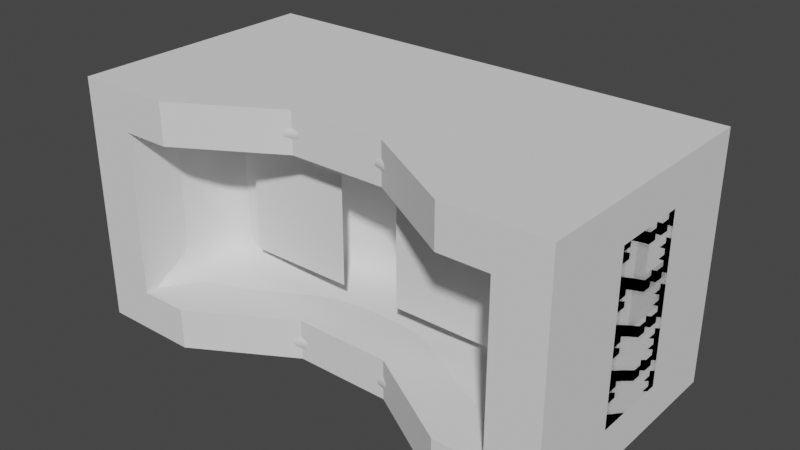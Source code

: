# Source: hmdblend.blend  (saved by Blender 2.81.16; exported with 4.5.12 LTS)
import bpy
from mathutils import Matrix  # noqa: F401  (used for matrix-valued properties, if any)

bpy.ops.wm.read_factory_settings(use_empty=True)
scene = bpy.context.scene
scene.name = 'Scene'

# ---- collections
col_collection = bpy.data.collections.new('Collection'); scene.collection.children.link(col_collection)

# ---- world
world_world = bpy.data.worlds.new('World'); scene.world = world_world
world_world.use_nodes = True; world_world.node_tree.nodes.clear()
_N = world_world.node_tree.nodes; _L = world_world.node_tree.links
n0 = _N.new('ShaderNodeOutputWorld'); n0.name = 'World Output'; n0.location = (300, 300)
n1 = _N.new('ShaderNodeBackground'); n1.name = 'Background'; n1.location = (10, 300)
n1.inputs[0].default_value = (0.05088, 0.05088, 0.05088, 1.0)
_L.new(n1.outputs[0], n0.inputs[0])
n0.is_active_output = True
world_world.color = (0.05088, 0.05088, 0.05088)
world_world.use_sun_shadow = False
world_world.sun_shadow_jitter_overblur = 0.0

# ---- meshes
me_cube_001 = bpy.data.meshes.new('Cube.001')
me_cube_001.from_pydata([(-1.0, -0.03882, -0.5), (-1.0, -0.03882, 0.5), (-1.0, 1.0, -0.5), (-1.0, 1.0, 0.5), (1.0, -0.03882, -0.5), (1.0, -0.03882, 0.5), (1.0, 1.0, -0.5), (1.0, 1.0, 0.5), (-1.0, -0.03882, -0.1667), (-1.0, -0.03882, 0.1667), (-1.0, 1.0, 0.1667), (-1.0, 1.0, -0.1667), (1.0, 1.0, 0.1667), (1.0, 1.0, -0.1667), (1.0, -0.03882, 0.1667), (1.0, -0.03882, -0.1667), (-1.0, 0.6475, -0.5), (-1.0, 0.3648, -0.5), (-1.0, 0.3648, 0.5), (-1.0, 0.6475, 0.5), (1.0, 0.3648, -0.5), (1.0, 0.6475, -0.5), (1.0, 0.6475, 0.5), (1.0, 0.3648, 0.5), (1.0, 0.6475, -0.1667), (1.0, 0.3648, -0.1667), (1.0, 0.6475, 0.1667), (1.0, 0.3648, 0.1667), (-1.0, 0.3648, -0.1667), (-1.0, 0.6475, -0.1667), (-1.0, 0.3648, 0.1667), (-1.0, 0.6475, 0.1667), (0.6, 1.0, -0.5), (0.2, 1.0, -0.5), (-0.2, 1.0, -0.5), (-0.6, 1.0, -0.5), (-0.6, 1.0, 0.5), (-0.2, 1.0, 0.5), (0.2, 1.0, 0.5), (0.6, 1.0, 0.5), (-0.6, -0.03882, -0.5), (-0.2, 0.1956, -0.5), (0.2, 0.1956, -0.5), (0.6, -0.03882, -0.5), (0.6, -0.03882, 0.5), (0.2, 0.1956, 0.5), (-0.2, 0.1956, 0.5), (-0.6, -0.03882, 0.5), (-0.6, 1.0, -0.1667), (-0.2, 1.0, -0.1667), (0.2, 1.0, -0.1667), (0.6, 1.0, -0.1667), (-0.6, 1.0, 0.1667), (-0.2, 1.0, 0.1667), (0.2, 1.0, 0.1667), (0.6, 1.0, 0.1667), (-0.6, 0.6475, 0.5), (-0.2, 0.6475, 0.5), (0.2, 0.6475, 0.5), (0.6, 0.6475, 0.5), (-0.6, 0.3648, 0.5), (-0.2, 0.3648, 0.5), (0.2, 0.3648, 0.5), (0.6, 0.3648, 0.5), (0.6, 0.6475, -0.5), (0.2, 0.6475, -0.5), (-0.2, 0.6475, -0.5), (-0.6, 0.6475, -0.5), (0.6, 0.3648, -0.5), (0.2, 0.3648, -0.5), (-0.2, 0.3648, -0.5), (-0.6, 0.3648, -0.5), (-1.0, -0.03882, 0.3333), (-1.0, 1.0, 0.3333), (1.0, 1.0, 0.3333), (1.0, -0.03882, 0.3333), (1.0, 0.6475, 0.3333), (1.0, 0.3648, 0.3333), (-1.0, 0.3648, 0.3333), (-1.0, 0.6475, 0.3333), (0.6, -0.03882, 0.3333), (0.2, 0.1956, 0.3333), (-0.2, 0.1956, 0.3333), (-0.6, -0.03882, 0.3333), (-0.6, 1.0, 0.3333), (-0.2, 1.0, 0.3333), (0.2, 1.0, 0.3333), (0.6, 1.0, 0.3333), (-1.0, 1.0, -0.3333), (1.0, 1.0, -0.3333), (1.0, -0.03882, -0.3333), (-1.0, -0.03882, -0.3333), (-1.0, 0.3648, -0.3333), (-1.0, 0.6475, -0.3333), (1.0, 0.6475, -0.3333), (1.0, 0.3648, -0.3333), (-0.6, 1.0, -0.3333), (-0.2, 1.0, -0.3333), (0.2, 1.0, -0.3333), (0.6, 1.0, -0.3333), (0.6, -0.03882, -0.3333), (0.2, 0.1956, -0.3333), (-0.2, 0.1956, -0.3333), (-0.6, -0.03882, -0.3333), (-0.8, 1.0, -0.5), (-0.8, -0.03882, 0.5), (-0.8, -0.03882, -0.1667), (-0.8, -0.03882, 0.1667), (-0.8, 0.6475, -0.5), (-0.8, 0.3648, -0.5), (-0.8, 1.0, 0.5), (-0.8, -0.03882, -0.5), (-0.8, 1.0, -0.1667), (-0.8, 1.0, 0.1667), (-0.8, 0.6475, 0.5), (-0.8, 0.3648, 0.5), (-0.8, 1.0, 0.3333), (-0.8, -0.03882, 0.3333), (-0.8, 1.0, -0.3333), (-0.8, -0.03882, -0.3333), (0.8, 1.0, 0.5), (0.8, -0.03882, -0.5), (0.8, 1.0, -0.1667), (0.8, 1.0, 0.1667), (0.8, 0.6475, 0.5), (0.8, 0.3648, 0.5), (0.8, 1.0, -0.5), (0.8, -0.03882, 0.5), (0.8, -0.03882, -0.1667), (0.8, -0.03882, 0.1667), (0.8, 0.6475, -0.5), (0.8, 0.3648, -0.5), (0.8, -0.03882, 0.3333), (0.8, 1.0, 0.3333), (0.8, -0.03882, -0.3333), (0.8, 1.0, -0.3333), (0.4, 1.0, -0.5), (0.4, 1.0, 0.5), (0.4, 0.07841, -0.5), (0.4, 0.07841, 0.5), (0.4, 1.0, -0.1667), (0.4, 1.0, 0.1667), (0.4, 0.6475, 0.5), (0.4, 0.3648, 0.5), (0.4, 0.6475, -0.5), (0.4, 0.3648, -0.5), (0.4, 1.0, 0.3333), (0.4, 0.07841, 0.3333), (0.4, 0.07841, -0.3333), (0.4, 1.0, -0.3333), (0.0, 1.0, -0.5), (0.0, 1.0, 0.5), (0.0, 0.1956, -0.5), (0.0, 0.1956, 0.5), (0.0, 1.0, -0.1667), (0.0, 1.0, 0.1667), (0.0, 0.6475, 0.5), (0.0, 0.3648, 0.5), (0.0, 0.6475, -0.5), (0.0, 0.3648, -0.5), (0.0, 1.0, 0.3333), (0.0, 0.1956, 0.3333), (0.0, 0.1956, -0.3333), (0.0, 1.0, -0.3333), (-0.4, 1.0, -0.5), (-0.4, 1.0, 0.5), (-0.4, 0.07841, -0.5), (-0.4, 0.07841, 0.5), (-0.4, 1.0, -0.1667), (-0.4, 1.0, 0.1667), (-0.4, 0.6475, 0.5), (-0.4, 0.3648, 0.5), (-0.4, 0.6475, -0.5), (-0.4, 0.3648, -0.5), (-0.4, 1.0, 0.3333), (-0.4, 0.07841, 0.3333), (-0.4, 0.07841, -0.3333), (-0.4, 1.0, -0.3333), (-1.0, -0.03882, 0.0), (-1.0, 1.0, 0.0), (1.0, 1.0, 0.0), (1.0, -0.03882, 0.0), (-1.0, 0.3648, 0.0), (-1.0, 0.6475, 0.0), (1.0, 0.6475, 0.0), (1.0, 0.3648, 0.0), (-0.6, 1.0, 0.0), (-0.2, 1.0, 0.0), (0.2, 1.0, 0.0), (0.6, 1.0, 0.0), (-0.8, 1.0, 0.0), (-0.8, -0.03882, 0.0), (0.8, -0.03882, 0.0), (0.8, 1.0, 0.0), (0.4, 1.0, 0.0), (0.0, 1.0, 0.0), (-0.4, 1.0, 0.0), (0.8, 0.3989, -0.1667), (0.6, 0.3989, -0.1667), (0.4, 0.5161, -0.1667), (0.2, 0.6334, -0.1667), (1.751e-09, 0.6334, -0.1667), (-0.2, 0.6334, -0.1667), (-0.4, 0.5161, -0.1667), (-0.6, 0.3989, -0.1667), (0.8, 0.3989, 0.1667), (0.6, 0.3989, 0.1667), (0.4, 0.5161, 0.1667), (0.2, 0.6334, 0.1667), (1.751e-09, 0.6334, 0.1667), (-0.2, 0.6334, 0.1667), (-0.4, 0.5161, 0.1667), (-0.6, 0.3989, 0.1667), (0.6, 0.3989, 0.0), (0.2, 0.6334, 0.0), (-0.2, 0.6334, 0.0), (-0.6, 0.3989, 0.0), (0.6, 0.3989, 0.3333), (0.2, 0.6334, 0.3333), (-0.2, 0.6334, 0.3333), (-0.6, 0.3989, 0.3333), (-0.4, 0.5161, 0.3333), (1.751e-09, 0.6334, 0.3333), (0.4, 0.5161, 0.3333), (0.8, 0.3989, 0.3333), (0.6, 0.3989, -0.3333), (0.2, 0.6334, -0.3333), (-0.2, 0.6334, -0.3333), (-0.6, 0.3989, -0.3333), (-0.4, 0.5161, -0.3333), (1.751e-09, 0.6334, -0.3333), (0.4, 0.5161, -0.3333), (0.8, 0.3989, -0.3333), (-0.8, 0.3989, -0.1667), (-0.8, 0.3989, 0.1667), (-0.8, 0.3989, 0.3333), (-0.8, 0.3989, -0.3333), (-0.8, 0.3989, 0.0), (0.8, 0.3989, 0.0), (0.4, 0.5161, 0.0), (1.751e-09, 0.6334, 0.0), (-0.4, 0.5161, 0.0)], [], [(79, 19, 3, 73), (133, 120, 7, 74), (77, 23, 5, 75), (117, 105, 1, 72), (131, 20, 4, 121), (115, 18, 1, 105), (119, 106, 8, 91), (191, 107, 9, 178), (95, 25, 15, 90), (185, 27, 14, 181), (135, 122, 13, 89), (193, 123, 12, 180), (93, 29, 11, 88), (183, 31, 10, 179), (178, 9, 30, 182), (182, 30, 31, 183), (91, 8, 28, 92), (92, 28, 29, 93), (180, 12, 26, 184), (184, 26, 27, 185), (89, 13, 24, 94), (94, 24, 25, 95), (110, 3, 19, 114), (114, 19, 18, 115), (126, 6, 21, 130), (130, 21, 20, 131), (74, 7, 22, 76), (76, 22, 23, 77), (72, 1, 18, 78), (78, 18, 19, 79), (108, 67, 71, 109), (172, 66, 70, 173), (158, 65, 69, 159), (144, 64, 68, 145), (104, 35, 67, 108), (164, 34, 66, 172), (150, 33, 65, 158), (136, 32, 64, 144), (124, 59, 63, 125), (142, 58, 62, 143), (156, 57, 61, 157), (170, 56, 60, 171), (120, 39, 59, 124), (137, 38, 58, 142), (151, 37, 57, 156), (165, 36, 56, 170), (190, 113, 52, 186), (196, 169, 53, 187), (195, 155, 54, 188), (194, 141, 55, 189), (118, 112, 48, 96), (177, 168, 49, 97), (163, 154, 50, 98), (149, 140, 51, 99), (125, 63, 44, 127), (143, 62, 45, 139), (157, 61, 46, 153), (171, 60, 47, 167), (109, 71, 40, 111), (173, 70, 41, 166), (159, 69, 42, 152), (145, 68, 43, 138), (132, 127, 44, 80), (147, 139, 45, 81), (161, 153, 46, 82), (175, 167, 47, 83), (116, 110, 36, 84), (174, 165, 37, 85), (160, 151, 38, 86), (146, 137, 39, 87), (141, 146, 87, 55), (155, 160, 86, 54), (169, 174, 85, 53), (113, 116, 84, 52), (175, 83, 220, 221), (82, 175, 221, 219), (192, 129, 205, 238), (119, 103, 228, 236), (30, 78, 79, 31), (9, 72, 78, 30), (26, 76, 77, 27), (12, 74, 76, 26), (107, 117, 72, 9), (27, 77, 75, 14), (123, 133, 74, 12), (31, 79, 73, 10), (166, 176, 103, 40), (152, 162, 102, 41), (138, 148, 101, 42), (121, 134, 100, 43), (136, 149, 99, 32), (150, 163, 98, 33), (164, 177, 97, 34), (104, 118, 96, 35), (21, 94, 95, 20), (6, 89, 94, 21), (17, 92, 93, 16), (0, 91, 92, 17), (16, 93, 88, 2), (126, 135, 89, 6), (20, 95, 90, 4), (111, 119, 91, 0), (40, 103, 119, 111), (2, 88, 118, 104), (102, 162, 230, 227), (10, 73, 116, 113), (73, 3, 110, 116), (17, 109, 111, 0), (88, 11, 112, 118), (179, 10, 113, 190), (2, 104, 108, 16), (16, 108, 109, 17), (56, 114, 115, 60), (36, 110, 114, 56), (106, 119, 236, 233), (107, 191, 237, 234), (60, 115, 105, 47), (83, 47, 105, 117), (32, 99, 135, 126), (4, 90, 134, 121), (55, 87, 133, 123), (14, 75, 132, 129), (75, 5, 127, 132), (23, 125, 127, 5), (90, 15, 128, 134), (181, 14, 129, 192), (7, 120, 124, 22), (22, 124, 125, 23), (64, 130, 131, 68), (32, 126, 130, 64), (189, 55, 123, 193), (99, 51, 122, 135), (68, 131, 121, 43), (87, 39, 120, 133), (33, 98, 149, 136), (43, 100, 148, 138), (129, 132, 224, 205), (54, 86, 146, 141), (86, 38, 137, 146), (80, 44, 139, 147), (69, 145, 138, 42), (63, 143, 139, 44), (162, 101, 226, 230), (103, 176, 229, 228), (98, 50, 140, 149), (188, 54, 141, 194), (39, 137, 142, 59), (59, 142, 143, 63), (33, 136, 144, 65), (65, 144, 145, 69), (34, 97, 163, 150), (42, 101, 162, 152), (191, 106, 233, 237), (53, 85, 160, 155), (85, 37, 151, 160), (81, 45, 153, 161), (70, 159, 152, 41), (62, 157, 153, 45), (83, 117, 235, 220), (81, 161, 222, 218), (97, 49, 154, 163), (187, 53, 155, 195), (38, 151, 156, 58), (58, 156, 157, 62), (34, 150, 158, 66), (66, 158, 159, 70), (35, 96, 177, 164), (41, 102, 176, 166), (148, 100, 225, 231), (52, 84, 174, 169), (84, 36, 165, 174), (82, 46, 167, 175), (71, 173, 166, 40), (61, 171, 167, 46), (132, 80, 217, 224), (117, 107, 234, 235), (96, 48, 168, 177), (186, 52, 169, 196), (37, 165, 170, 57), (57, 170, 171, 61), (35, 164, 172, 67), (67, 172, 173, 71), (48, 186, 196, 168), (128, 192, 238, 197), (49, 187, 195, 154), (80, 147, 223, 217), (50, 188, 194, 140), (147, 81, 218, 223), (51, 189, 193, 122), (15, 181, 192, 128), (134, 128, 197, 232), (11, 179, 190, 112), (100, 134, 232, 225), (161, 82, 219, 222), (176, 102, 227, 229), (101, 148, 231, 226), (140, 194, 189, 51), (154, 195, 188, 50), (168, 196, 187, 49), (112, 190, 186, 48), (24, 184, 185, 25), (13, 180, 184, 24), (28, 182, 183, 29), (8, 178, 182, 28), (29, 183, 179, 11), (122, 193, 180, 13), (25, 185, 181, 15), (106, 191, 178, 8), (238, 205, 206, 213), (239, 207, 208, 214), (240, 209, 210, 215), (241, 211, 212, 216), (232, 197, 198, 225), (231, 199, 200, 226), (230, 201, 202, 227), (229, 203, 204, 228), (211, 221, 220, 212), (209, 222, 219, 210), (207, 223, 218, 208), (205, 224, 217, 206), (212, 220, 235, 234), (216, 212, 234, 237), (228, 204, 233, 236), (206, 217, 223, 207), (225, 198, 199, 231), (213, 206, 207, 239), (208, 218, 222, 209), (226, 200, 201, 230), (214, 208, 209, 240), (210, 219, 221, 211), (227, 202, 203, 229), (215, 210, 211, 241), (202, 215, 241, 203), (200, 214, 240, 201), (198, 213, 239, 199), (204, 216, 237, 233), (203, 241, 216, 204), (201, 240, 215, 202), (199, 239, 214, 200), (197, 238, 213, 198)])
_uv = me_cube_001.uv_layers.new(name='UVMap')
_uv.uv.foreach_set('vector', [0.5833, 0.1667, 0.625, 0.1667, 0.625, 0.25, 0.5833, 0.25, 0.5833, 0.475, 0.625, 0.475, 0.625, 0.5, 0.5833, 0.5, 0.5833, 0.6667, 0.625, 0.6667, 0.625, 0.75, 0.5833, 0.75, 0.5833, 0.975, 0.625, 0.975, 0.625, 1.0, 0.5833, 1.0, 0.35, 0.6667, 0.375, 0.6667, 0.375, 0.75, 0.35, 0.75, 0.85, 0.6667, 0.875, 0.6667, 0.875, 0.75, 0.85, 0.75, 0.4167, 0.975, 0.4583, 0.975, 0.4583, 1.0, 0.4167, 1.0, 0.5, 0.975, 0.5417, 0.975, 0.5417, 1.0, 0.5, 1.0, 0.4167, 0.6667, 0.4583, 0.6667, 0.4583, 0.75, 0.4167, 0.75, 0.5, 0.6667, 0.5417, 0.6667, 0.5417, 0.75, 0.5, 0.75, 0.4167, 0.475, 0.4583, 0.475, 0.4583, 0.5, 0.4167, 0.5, 0.5, 0.475, 0.5417, 0.475, 0.5417, 0.5, 0.5, 0.5, 0.4167, 0.1667, 0.4583, 0.1667, 0.4583, 0.25, 0.4167, 0.25, 0.5, 0.1667, 0.5417, 0.1667, 0.5417, 0.25, 0.5, 0.25, 0.5, 0.0, 0.5417, 0.0, 0.5417, 0.08333, 0.5, 0.08333, 0.5, 0.08333, 0.5417, 0.08333, 0.5417, 0.1667, 0.5, 0.1667, 0.4167, 0.0, 0.4583, 0.0, 0.4583, 0.08333, 0.4167, 0.08333, 0.4167, 0.08333, 0.4583, 0.08333, 0.4583, 0.1667, 0.4167, 0.1667, 0.5, 0.5, 0.5417, 0.5, 0.5417, 0.5833, 0.5, 0.5833, 0.5, 0.5833, 0.5417, 0.5833, 0.5417, 0.6667, 0.5, 0.6667, 0.4167, 0.5, 0.4583, 0.5, 0.4583, 0.5833, 0.4167, 0.5833, 0.4167, 0.5833, 0.4583, 0.5833, 0.4583, 0.6667, 0.4167, 0.6667, 0.85, 0.5, 0.875, 0.5, 0.875, 0.5833, 0.85, 0.5833, 0.85, 0.5833, 0.875, 0.5833, 0.875, 0.6667, 0.85, 0.6667, 0.35, 0.5, 0.375, 0.5, 0.375, 0.5833, 0.35, 0.5833, 0.35, 0.5833, 0.375, 0.5833, 0.375, 0.6667, 0.35, 0.6667, 0.5833, 0.5, 0.625, 0.5, 0.625, 0.5833, 0.5833, 0.5833, 0.5833, 0.5833, 0.625, 0.5833, 0.625, 0.6667, 0.5833, 0.6667, 0.5833, 0.0, 0.625, 0.0, 0.625, 0.08333, 0.5833, 0.08333, 0.5833, 0.08333, 0.625, 0.08333, 0.625, 0.1667, 0.5833, 0.1667, 0.15, 0.5833, 0.175, 0.5833, 0.175, 0.6667, 0.15, 0.6667, 0.2, 0.5833, 0.225, 0.5833, 0.225, 0.6667, 0.2, 0.6667, 0.25, 0.5833, 0.275, 0.5833, 0.275, 0.6667, 0.25, 0.6667, 0.3, 0.5833, 0.325, 0.5833, 0.325, 0.6667, 0.3, 0.6667, 0.15, 0.5, 0.175, 0.5, 0.175, 0.5833, 0.15, 0.5833, 0.2, 0.5, 0.225, 0.5, 0.225, 0.5833, 0.2, 0.5833, 0.25, 0.5, 0.275, 0.5, 0.275, 0.5833, 0.25, 0.5833, 0.3, 0.5, 0.325, 0.5, 0.325, 0.5833, 0.3, 0.5833, 0.65, 0.5833, 0.675, 0.5833, 0.675, 0.6667, 0.65, 0.6667, 0.7, 0.5833, 0.725, 0.5833, 0.725, 0.6667, 0.7, 0.6667, 0.75, 0.5833, 0.775, 0.5833, 0.775, 0.6667, 0.75, 0.6667, 0.8, 0.5833, 0.825, 0.5833, 0.825, 0.6667, 0.8, 0.6667, 0.65, 0.5, 0.675, 0.5, 0.675, 0.5833, 0.65, 0.5833, 0.7, 0.5, 0.725, 0.5, 0.725, 0.5833, 0.7, 0.5833, 0.75, 0.5, 0.775, 0.5, 0.775, 0.5833, 0.75, 0.5833, 0.8, 0.5, 0.825, 0.5, 0.825, 0.5833, 0.8, 0.5833, 0.5, 0.275, 0.5417, 0.275, 0.5417, 0.3, 0.5, 0.3, 0.5, 0.325, 0.5417, 0.325, 0.5417, 0.35, 0.5, 0.35, 0.5, 0.375, 0.5417, 0.375, 0.5417, 0.4, 0.5, 0.4, 0.5, 0.425, 0.5417, 0.425, 0.5417, 0.45, 0.5, 0.45, 0.4167, 0.275, 0.4583, 0.275, 0.4583, 0.3, 0.4167, 0.3, 0.4167, 0.325, 0.4583, 0.325, 0.4583, 0.35, 0.4167, 0.35, 0.4167, 0.375, 0.4583, 0.375, 0.4583, 0.4, 0.4167, 0.4, 0.4167, 0.425, 0.4583, 0.425, 0.4583, 0.45, 0.4167, 0.45, 0.65, 0.6667, 0.675, 0.6667, 0.675, 0.75, 0.65, 0.75, 0.7, 0.6667, 0.725, 0.6667, 0.725, 0.75, 0.7, 0.75, 0.75, 0.6667, 0.775, 0.6667, 0.775, 0.75, 0.75, 0.75, 0.8, 0.6667, 0.825, 0.6667, 0.825, 0.75, 0.8, 0.75, 0.15, 0.6667, 0.175, 0.6667, 0.175, 0.75, 0.15, 0.75, 0.2, 0.6667, 0.225, 0.6667, 0.225, 0.75, 0.2, 0.75, 0.25, 0.6667, 0.275, 0.6667, 0.275, 0.75, 0.25, 0.75, 0.3, 0.6667, 0.325, 0.6667, 0.325, 0.75, 0.3, 0.75, 0.5833, 0.775, 0.625, 0.775, 0.625, 0.8, 0.5833, 0.8, 0.5833, 0.825, 0.625, 0.825, 0.625, 0.85, 0.5833, 0.85, 0.5833, 0.875, 0.625, 0.875, 0.625, 0.9, 0.5833, 0.9, 0.5833, 0.925, 0.625, 0.925, 0.625, 0.95, 0.5833, 0.95, 0.5833, 0.275, 0.625, 0.275, 0.625, 0.3, 0.5833, 0.3, 0.5833, 0.325, 0.625, 0.325, 0.625, 0.35, 0.5833, 0.35, 0.5833, 0.375, 0.625, 0.375, 0.625, 0.4, 0.5833, 0.4, 0.5833, 0.425, 0.625, 0.425, 0.625, 0.45, 0.5833, 0.45, 0.5417, 0.425, 0.5833, 0.425, 0.5833, 0.45, 0.5417, 0.45, 0.5417, 0.375, 0.5833, 0.375, 0.5833, 0.4, 0.5417, 0.4, 0.5417, 0.325, 0.5833, 0.325, 0.5833, 0.35, 0.5417, 0.35, 0.5417, 0.275, 0.5833, 0.275, 0.5833, 0.3, 0.5417, 0.3, 0.5833, 0.925, 0.5833, 0.95, 0.5833, 0.95, 0.5833, 0.925, 0.5833, 0.9, 0.5833, 0.925, 0.5833, 0.925, 0.5833, 0.9, 0.5, 0.775, 0.5417, 0.775, 0.5417, 0.775, 0.5, 0.775, 0.4167, 0.975, 0.4167, 0.95, 0.4167, 0.95, 0.4167, 0.975, 0.5417, 0.08333, 0.5833, 0.08333, 0.5833, 0.1667, 0.5417, 0.1667, 0.5417, 0.0, 0.5833, 0.0, 0.5833, 0.08333, 0.5417, 0.08333, 0.5417, 0.5833, 0.5833, 0.5833, 0.5833, 0.6667, 0.5417, 0.6667, 0.5417, 0.5, 0.5833, 0.5, 0.5833, 0.5833, 0.5417, 0.5833, 0.5417, 0.975, 0.5833, 0.975, 0.5833, 1.0, 0.5417, 1.0, 0.5417, 0.6667, 0.5833, 0.6667, 0.5833, 0.75, 0.5417, 0.75, 0.5417, 0.475, 0.5833, 0.475, 0.5833, 0.5, 0.5417, 0.5, 0.5417, 0.1667, 0.5833, 0.1667, 0.5833, 0.25, 0.5417, 0.25, 0.375, 0.925, 0.4167, 0.925, 0.4167, 0.95, 0.375, 0.95, 0.375, 0.875, 0.4167, 0.875, 0.4167, 0.9, 0.375, 0.9, 0.375, 0.825, 0.4167, 0.825, 0.4167, 0.85, 0.375, 0.85, 0.375, 0.775, 0.4167, 0.775, 0.4167, 0.8, 0.375, 0.8, 0.375, 0.425, 0.4167, 0.425, 0.4167, 0.45, 0.375, 0.45, 0.375, 0.375, 0.4167, 0.375, 0.4167, 0.4, 0.375, 0.4, 0.375, 0.325, 0.4167, 0.325, 0.4167, 0.35, 0.375, 0.35, 0.375, 0.275, 0.4167, 0.275, 0.4167, 0.3, 0.375, 0.3, 0.375, 0.5833, 0.4167, 0.5833, 0.4167, 0.6667, 0.375, 0.6667, 0.375, 0.5, 0.4167, 0.5, 0.4167, 0.5833, 0.375, 0.5833, 0.375, 0.08333, 0.4167, 0.08333, 0.4167, 0.1667, 0.375, 0.1667, 0.375, 0.0, 0.4167, 0.0, 0.4167, 0.08333, 0.375, 0.08333, 0.375, 0.1667, 0.4167, 0.1667, 0.4167, 0.25, 0.375, 0.25, 0.375, 0.475, 0.4167, 0.475, 0.4167, 0.5, 0.375, 0.5, 0.375, 0.6667, 0.4167, 0.6667, 0.4167, 0.75, 0.375, 0.75, 0.375, 0.975, 0.4167, 0.975, 0.4167, 1.0, 0.375, 1.0, 0.375, 0.95, 0.4167, 0.95, 0.4167, 0.975, 0.375, 0.975, 0.375, 0.25, 0.4167, 0.25, 0.4167, 0.275, 0.375, 0.275, 0.4167, 0.9, 0.4167, 0.875, 0.4167, 0.875, 0.4167, 0.9, 0.5417, 0.25, 0.5833, 0.25, 0.5833, 0.275, 0.5417, 0.275, 0.5833, 0.25, 0.625, 0.25, 0.625, 0.275, 0.5833, 0.275, 0.125, 0.6667, 0.15, 0.6667, 0.15, 0.75, 0.125, 0.75, 0.4167, 0.25, 0.4583, 0.25, 0.4583, 0.275, 0.4167, 0.275, 0.5, 0.25, 0.5417, 0.25, 0.5417, 0.275, 0.5, 0.275, 0.125, 0.5, 0.15, 0.5, 0.15, 0.5833, 0.125, 0.5833, 0.125, 0.5833, 0.15, 0.5833, 0.15, 0.6667, 0.125, 0.6667, 0.825, 0.5833, 0.85, 0.5833, 0.85, 0.6667, 0.825, 0.6667, 0.825, 0.5, 0.85, 0.5, 0.85, 0.5833, 0.825, 0.5833, 0.4583, 0.975, 0.4167, 0.975, 0.4167, 0.975, 0.4583, 0.975, 0.5417, 0.975, 0.5, 0.975, 0.5, 0.975, 0.5417, 0.975, 0.825, 0.6667, 0.85, 0.6667, 0.85, 0.75, 0.825, 0.75, 0.5833, 0.95, 0.625, 0.95, 0.625, 0.975, 0.5833, 0.975, 0.375, 0.45, 0.4167, 0.45, 0.4167, 0.475, 0.375, 0.475, 0.375, 0.75, 0.4167, 0.75, 0.4167, 0.775, 0.375, 0.775, 0.5417, 0.45, 0.5833, 0.45, 0.5833, 0.475, 0.5417, 0.475, 0.5417, 0.75, 0.5833, 0.75, 0.5833, 0.775, 0.5417, 0.775, 0.5833, 0.75, 0.625, 0.75, 0.625, 0.775, 0.5833, 0.775, 0.625, 0.6667, 0.65, 0.6667, 0.65, 0.75, 0.625, 0.75, 0.4167, 0.75, 0.4583, 0.75, 0.4583, 0.775, 0.4167, 0.775, 0.5, 0.75, 0.5417, 0.75, 0.5417, 0.775, 0.5, 0.775, 0.625, 0.5, 0.65, 0.5, 0.65, 0.5833, 0.625, 0.5833, 0.625, 0.5833, 0.65, 0.5833, 0.65, 0.6667, 0.625, 0.6667, 0.325, 0.5833, 0.35, 0.5833, 0.35, 0.6667, 0.325, 0.6667, 0.325, 0.5, 0.35, 0.5, 0.35, 0.5833, 0.325, 0.5833, 0.5, 0.45, 0.5417, 0.45, 0.5417, 0.475, 0.5, 0.475, 0.4167, 0.45, 0.4583, 0.45, 0.4583, 0.475, 0.4167, 0.475, 0.325, 0.6667, 0.35, 0.6667, 0.35, 0.75, 0.325, 0.75, 0.5833, 0.45, 0.625, 0.45, 0.625, 0.475, 0.5833, 0.475, 0.375, 0.4, 0.4167, 0.4, 0.4167, 0.425, 0.375, 0.425, 0.375, 0.8, 0.4167, 0.8, 0.4167, 0.825, 0.375, 0.825, 0.5417, 0.775, 0.5833, 0.775, 0.5833, 0.775, 0.5417, 0.775, 0.5417, 0.4, 0.5833, 0.4, 0.5833, 0.425, 0.5417, 0.425, 0.5833, 0.4, 0.625, 0.4, 0.625, 0.425, 0.5833, 0.425, 0.5833, 0.8, 0.625, 0.8, 0.625, 0.825, 0.5833, 0.825, 0.275, 0.6667, 0.3, 0.6667, 0.3, 0.75, 0.275, 0.75, 0.675, 0.6667, 0.7, 0.6667, 0.7, 0.75, 0.675, 0.75, 0.4167, 0.875, 0.4167, 0.85, 0.4167, 0.85, 0.4167, 0.875, 0.4167, 0.95, 0.4167, 0.925, 0.4167, 0.925, 0.4167, 0.95, 0.4167, 0.4, 0.4583, 0.4, 0.4583, 0.425, 0.4167, 0.425, 0.5, 0.4, 0.5417, 0.4, 0.5417, 0.425, 0.5, 0.425, 0.675, 0.5, 0.7, 0.5, 0.7, 0.5833, 0.675, 0.5833, 0.675, 0.5833, 0.7, 0.5833, 0.7, 0.6667, 0.675, 0.6667, 0.275, 0.5, 0.3, 0.5, 0.3, 0.5833, 0.275, 0.5833, 0.275, 0.5833, 0.3, 0.5833, 0.3, 0.6667, 0.275, 0.6667, 0.375, 0.35, 0.4167, 0.35, 0.4167, 0.375, 0.375, 0.375, 0.375, 0.85, 0.4167, 0.85, 0.4167, 0.875, 0.375, 0.875, 0.5, 0.975, 0.4583, 0.975, 0.4583, 0.975, 0.5, 0.975, 0.5417, 0.35, 0.5833, 0.35, 0.5833, 0.375, 0.5417, 0.375, 0.5833, 0.35, 0.625, 0.35, 0.625, 0.375, 0.5833, 0.375, 0.5833, 0.85, 0.625, 0.85, 0.625, 0.875, 0.5833, 0.875, 0.225, 0.6667, 0.25, 0.6667, 0.25, 0.75, 0.225, 0.75, 0.725, 0.6667, 0.75, 0.6667, 0.75, 0.75, 0.725, 0.75, 0.5833, 0.95, 0.5833, 0.975, 0.5833, 0.975, 0.5833, 0.95, 0.5833, 0.85, 0.5833, 0.875, 0.5833, 0.875, 0.5833, 0.85, 0.4167, 0.35, 0.4583, 0.35, 0.4583, 0.375, 0.4167, 0.375, 0.5, 0.35, 0.5417, 0.35, 0.5417, 0.375, 0.5, 0.375, 0.725, 0.5, 0.75, 0.5, 0.75, 0.5833, 0.725, 0.5833, 0.725, 0.5833, 0.75, 0.5833, 0.75, 0.6667, 0.725, 0.6667, 0.225, 0.5, 0.25, 0.5, 0.25, 0.5833, 0.225, 0.5833, 0.225, 0.5833, 0.25, 0.5833, 0.25, 0.6667, 0.225, 0.6667, 0.375, 0.3, 0.4167, 0.3, 0.4167, 0.325, 0.375, 0.325, 0.375, 0.9, 0.4167, 0.9, 0.4167, 0.925, 0.375, 0.925, 0.4167, 0.825, 0.4167, 0.8, 0.4167, 0.8, 0.4167, 0.825, 0.5417, 0.3, 0.5833, 0.3, 0.5833, 0.325, 0.5417, 0.325, 0.5833, 0.3, 0.625, 0.3, 0.625, 0.325, 0.5833, 0.325, 0.5833, 0.9, 0.625, 0.9, 0.625, 0.925, 0.5833, 0.925, 0.175, 0.6667, 0.2, 0.6667, 0.2, 0.75, 0.175, 0.75, 0.775, 0.6667, 0.8, 0.6667, 0.8, 0.75, 0.775, 0.75, 0.5833, 0.775, 0.5833, 0.8, 0.5833, 0.8, 0.5833, 0.775, 0.5833, 0.975, 0.5417, 0.975, 0.5417, 0.975, 0.5833, 0.975, 0.4167, 0.3, 0.4583, 0.3, 0.4583, 0.325, 0.4167, 0.325, 0.5, 0.3, 0.5417, 0.3, 0.5417, 0.325, 0.5, 0.325, 0.775, 0.5, 0.8, 0.5, 0.8, 0.5833, 0.775, 0.5833, 0.775, 0.5833, 0.8, 0.5833, 0.8, 0.6667, 0.775, 0.6667, 0.175, 0.5, 0.2, 0.5, 0.2, 0.5833, 0.175, 0.5833, 0.175, 0.5833, 0.2, 0.5833, 0.2, 0.6667, 0.175, 0.6667, 0.4583, 0.3, 0.5, 0.3, 0.5, 0.325, 0.4583, 0.325, 0.4583, 0.775, 0.5, 0.775, 0.5, 0.775, 0.4583, 0.775, 0.4583, 0.35, 0.5, 0.35, 0.5, 0.375, 0.4583, 0.375, 0.5833, 0.8, 0.5833, 0.825, 0.5833, 0.825, 0.5833, 0.8, 0.4583, 0.4, 0.5, 0.4, 0.5, 0.425, 0.4583, 0.425, 0.5833, 0.825, 0.5833, 0.85, 0.5833, 0.85, 0.5833, 0.825, 0.4583, 0.45, 0.5, 0.45, 0.5, 0.475, 0.4583, 0.475, 0.4583, 0.75, 0.5, 0.75, 0.5, 0.775, 0.4583, 0.775, 0.4167, 0.775, 0.4583, 0.775, 0.4583, 0.775, 0.4167, 0.775, 0.4583, 0.25, 0.5, 0.25, 0.5, 0.275, 0.4583, 0.275, 0.4167, 0.8, 0.4167, 0.775, 0.4167, 0.775, 0.4167, 0.8, 0.5833, 0.875, 0.5833, 0.9, 0.5833, 0.9, 0.5833, 0.875, 0.4167, 0.925, 0.4167, 0.9, 0.4167, 0.9, 0.4167, 0.925, 0.4167, 0.85, 0.4167, 0.825, 0.4167, 0.825, 0.4167, 0.85, 0.4583, 0.425, 0.5, 0.425, 0.5, 0.45, 0.4583, 0.45, 0.4583, 0.375, 0.5, 0.375, 0.5, 0.4, 0.4583, 0.4, 0.4583, 0.325, 0.5, 0.325, 0.5, 0.35, 0.4583, 0.35, 0.4583, 0.275, 0.5, 0.275, 0.5, 0.3, 0.4583, 0.3, 0.4583, 0.5833, 0.5, 0.5833, 0.5, 0.6667, 0.4583, 0.6667, 0.4583, 0.5, 0.5, 0.5, 0.5, 0.5833, 0.4583, 0.5833, 0.4583, 0.08333, 0.5, 0.08333, 0.5, 0.1667, 0.4583, 0.1667, 0.4583, 0.0, 0.5, 0.0, 0.5, 0.08333, 0.4583, 0.08333, 0.4583, 0.1667, 0.5, 0.1667, 0.5, 0.25, 0.4583, 0.25, 0.4583, 0.475, 0.5, 0.475, 0.5, 0.5, 0.4583, 0.5, 0.4583, 0.6667, 0.5, 0.6667, 0.5, 0.75, 0.4583, 0.75, 0.4583, 0.975, 0.5, 0.975, 0.5, 1.0, 0.4583, 1.0, 0.5, 0.775, 0.5417, 0.775, 0.5417, 0.8, 0.5, 0.8, 0.5, 0.825, 0.5417, 0.825, 0.5417, 0.85, 0.5, 0.85, 0.5, 0.875, 0.5417, 0.875, 0.5417, 0.9, 0.5, 0.9, 0.5, 0.925, 0.5417, 0.925, 0.5417, 0.95, 0.5, 0.95, 0.4167, 0.775, 0.4583, 0.775, 0.4583, 0.8, 0.4167, 0.8, 0.4167, 0.825, 0.4583, 0.825, 0.4583, 0.85, 0.4167, 0.85, 0.4167, 0.875, 0.4583, 0.875, 0.4583, 0.9, 0.4167, 0.9, 0.4167, 0.925, 0.4583, 0.925, 0.4583, 0.95, 0.4167, 0.95, 0.5417, 0.925, 0.5833, 0.925, 0.5833, 0.95, 0.5417, 0.95, 0.5417, 0.875, 0.5833, 0.875, 0.5833, 0.9, 0.5417, 0.9, 0.5417, 0.825, 0.5833, 0.825, 0.5833, 0.85, 0.5417, 0.85, 0.5417, 0.775, 0.5833, 0.775, 0.5833, 0.8, 0.5417, 0.8, 0.5417, 0.95, 0.5833, 0.95, 0.5833, 0.975, 0.5417, 0.975, 0.5, 0.95, 0.5417, 0.95, 0.5417, 0.975, 0.5, 0.975, 0.4167, 0.95, 0.4583, 0.95, 0.4583, 0.975, 0.4167, 0.975, 0.5417, 0.8, 0.5833, 0.8, 0.5833, 0.825, 0.5417, 0.825, 0.4167, 0.8, 0.4583, 0.8, 0.4583, 0.825, 0.4167, 0.825, 0.5, 0.8, 0.5417, 0.8, 0.5417, 0.825, 0.5, 0.825, 0.5417, 0.85, 0.5833, 0.85, 0.5833, 0.875, 0.5417, 0.875, 0.4167, 0.85, 0.4583, 0.85, 0.4583, 0.875, 0.4167, 0.875, 0.5, 0.85, 0.5417, 0.85, 0.5417, 0.875, 0.5, 0.875, 0.5417, 0.9, 0.5833, 0.9, 0.5833, 0.925, 0.5417, 0.925, 0.4167, 0.9, 0.4583, 0.9, 0.4583, 0.925, 0.4167, 0.925, 0.5, 0.9, 0.5417, 0.9, 0.5417, 0.925, 0.5, 0.925, 0.4583, 0.9, 0.5, 0.9, 0.5, 0.925, 0.4583, 0.925, 0.4583, 0.85, 0.5, 0.85, 0.5, 0.875, 0.4583, 0.875, 0.4583, 0.8, 0.5, 0.8, 0.5, 0.825, 0.4583, 0.825, 0.4583, 0.95, 0.5, 0.95, 0.5, 0.975, 0.4583, 0.975, 0.4583, 0.925, 0.5, 0.925, 0.5, 0.95, 0.4583, 0.95, 0.4583, 0.875, 0.5, 0.875, 0.5, 0.9, 0.4583, 0.9, 0.4583, 0.825, 0.5, 0.825, 0.5, 0.85, 0.4583, 0.85, 0.4583, 0.775, 0.5, 0.775, 0.5, 0.8, 0.4583, 0.8])
me_cube_001.use_remesh_fix_poles = True
me_cube_001.use_remesh_preserve_attributes = False
me_cube_001.use_mirror_vertex_groups = False
me_cube_001.update()
me_plane = bpy.data.meshes.new('Plane')
me_plane.from_pydata([(-1.0, -1.0, 0.0), (1.0, -1.0, 0.0), (-1.0, 1.0, 0.0), (1.0, 1.0, 0.0)], [], [(0, 1, 3, 2)])
_uv = me_plane.uv_layers.new(name='UVMap')
_uv.uv.foreach_set('vector', [0.0, 0.0, 1.0, 0.0, 1.0, 1.0, 0.0, 1.0])
me_plane.use_remesh_fix_poles = True
me_plane.use_remesh_preserve_attributes = False
me_plane.use_mirror_vertex_groups = False
me_plane.update()
me_plane_001 = bpy.data.meshes.new('Plane.001')
me_plane_001.from_pydata([(-1.0, -1.0, 0.0), (1.0, -1.0, 0.0), (-1.0, 1.0, 0.0), (1.0, 1.0, 0.0)], [], [(0, 1, 3, 2)])
_uv = me_plane_001.uv_layers.new(name='UVMap')
_uv.uv.foreach_set('vector', [0.0, 0.0, 1.0, 0.0, 1.0, 1.0, 0.0, 1.0])
me_plane_001.use_remesh_fix_poles = True
me_plane_001.use_remesh_preserve_attributes = False
me_plane_001.use_mirror_vertex_groups = False
me_plane_001.update()
me_cube_002 = bpy.data.meshes.new('Cube.002')
me_cube_002.from_pydata([(-1.0, -0.03882, -0.5), (-1.0, -0.03882, 0.5), (-1.0, 1.0, -0.5), (-1.0, 1.0, 0.5), (1.0, -0.03882, -0.5), (1.0, -0.03882, 0.5), (1.0, 1.0, -0.5), (1.0, 1.0, 0.5), (-1.0, -0.03882, -0.1667), (-1.0, -0.03882, 0.1667), (-1.0, 1.0, 0.1667), (-1.0, 1.0, -0.1667), (1.0, 1.0, 0.1667), (1.0, 1.0, -0.1667), (1.0, -0.03882, 0.1667), (1.0, -0.03882, -0.1667), (-1.0, 0.6475, -0.5), (-1.0, 0.3648, -0.5), (-1.0, 0.3648, 0.5), (-1.0, 0.6475, 0.5), (1.0, 0.3648, -0.5), (1.0, 0.6475, -0.5), (1.0, 0.6475, 0.5), (1.0, 0.3648, 0.5), (1.0, 0.6475, -0.1667), (1.0, 0.3648, -0.1667), (1.0, 0.6475, 0.1667), (1.0, 0.3648, 0.1667), (-1.0, 0.3648, -0.1667), (-1.0, 0.6475, -0.1667), (-1.0, 0.3648, 0.1667), (-1.0, 0.6475, 0.1667), (0.6, 1.0, -0.5), (0.2, 1.0, -0.5), (-0.2, 1.0, -0.5), (-0.6, 1.0, -0.5), (-0.6, 1.0, 0.5), (-0.2, 1.0, 0.4692), (0.2, 1.0, 0.4692), (0.6, 1.0, 0.5), (-0.6, -0.03882, -0.5), (-0.2, 0.1956, -0.5), (0.2, 0.1956, -0.5), (0.6, -0.03882, -0.5), (0.6, -0.03882, 0.5), (0.2, 0.1956, 0.4692), (-0.2, 0.1956, 0.4692), (-0.6, -0.03882, 0.5), (-0.6, 1.095, -0.1667), (-0.2, 1.095, -0.1667), (0.2, 1.095, -0.1667), (0.6, 1.095, -0.1667), (-0.6, 1.095, 0.1667), (-0.2, 1.095, 0.1667), (0.2, 1.095, 0.1667), (0.6, 1.095, 0.1667), (-0.6, 0.6475, 0.5), (-0.2, 0.6475, 0.4692), (0.2, 0.6475, 0.4692), (0.6, 0.6475, 0.5), (-0.6, 0.3648, 0.5), (-0.2, 0.3648, 0.4692), (0.2, 0.3648, 0.4692), (0.6, 0.3648, 0.5), (0.6, 0.6475, -0.5), (0.2, 0.6475, -0.5), (-0.2, 0.6475, -0.5), (-0.6, 0.6475, -0.5), (0.6, 0.3648, -0.5), (0.2, 0.3648, -0.5), (-0.2, 0.3648, -0.5), (-0.6, 0.3648, -0.5), (-1.0, -0.03882, 0.3333), (-1.0, 1.0, 0.3333), (1.0, 1.0, 0.3333), (1.0, -0.03882, 0.3333), (1.0, 0.6475, 0.3333), (1.0, 0.3648, 0.3333), (-1.0, 0.3648, 0.3333), (-1.0, 0.6475, 0.3333), (0.6, -0.03882, 0.3333), (0.2, 0.1956, 0.3333), (-0.2, 0.1956, 0.3333), (-0.6, -0.03882, 0.3333), (-0.6, 1.095, 0.3333), (-0.2, 1.095, 0.3333), (0.2, 1.095, 0.3333), (0.6, 1.095, 0.3333), (-1.0, 1.0, -0.3333), (1.0, 1.0, -0.3333), (1.0, -0.03882, -0.3333), (-1.0, -0.03882, -0.3333), (-1.0, 0.3648, -0.3333), (-1.0, 0.6475, -0.3333), (1.0, 0.6475, -0.3333), (1.0, 0.3648, -0.3333), (-0.6, 1.095, -0.3333), (-0.2, 1.095, -0.3333), (0.2, 1.095, -0.3333), (0.6, 1.095, -0.3333), (0.6, -0.03882, -0.3333), (0.2, 0.1956, -0.3333), (-0.2, 0.1956, -0.3333), (-0.6, -0.03882, -0.3333), (-0.8, 1.0, -0.5), (-0.8, -0.03882, 0.5), (-0.8, -0.03882, -0.1667), (-0.8, -0.03882, 0.1667), (-0.8, 0.6475, -0.5), (-0.8, 0.3648, -0.5), (-0.8, 1.0, 0.5), (-0.8, -0.03882, -0.5), (-0.8, 1.095, -0.1667), (-0.8, 1.095, 0.1667), (-0.8, 0.6475, 0.5), (-0.8, 0.3648, 0.5), (-0.8, 1.095, 0.3333), (-0.8, -0.03882, 0.3333), (-0.8, 1.095, -0.3333), (-0.8, -0.03882, -0.3333), (0.8, 1.0, 0.5), (0.8, -0.03882, -0.5), (0.8, 1.095, -0.1667), (0.8, 1.095, 0.1667), (0.8, 0.6475, 0.5), (0.8, 0.3648, 0.5), (0.8, 1.0, -0.5), (0.8, -0.03882, 0.5), (0.8, -0.03882, -0.1667), (0.8, -0.03882, 0.1667), (0.8, 0.6475, -0.5), (0.8, 0.3648, -0.5), (0.8, -0.03882, 0.3333), (0.8, 1.095, 0.3333), (0.8, -0.03882, -0.3333), (0.8, 1.095, -0.3333), (0.4, 1.0, -0.5), (0.4, 1.0, 0.4692), (0.4, 0.07841, -0.5), (0.4, 0.07841, 0.4692), (0.4, 1.095, -0.1667), (0.4, 1.095, 0.1667), (0.4, 0.6475, 0.4692), (0.4, 0.3648, 0.4692), (0.4, 0.6475, -0.5), (0.4, 0.3648, -0.5), (0.4, 1.095, 0.3333), (0.4, 0.07841, 0.3333), (0.4, 0.07841, -0.3333), (0.4, 1.095, -0.3333), (0.0, 1.0, -0.5), (0.0, 1.0, 0.4692), (0.0, 0.1956, -0.5), (0.0, 0.1956, 0.4692), (0.0, 1.095, -0.1667), (0.0, 1.095, 0.1667), (0.0, 0.6475, 0.4692), (0.0, 0.3648, 0.4692), (0.0, 0.6475, -0.5), (0.0, 0.3648, -0.5), (0.0, 1.095, 0.3333), (0.0, 0.1956, 0.3333), (0.0, 0.1956, -0.3333), (0.0, 1.095, -0.3333), (-0.4, 1.0, -0.5), (-0.4, 1.0, 0.4692), (-0.4, 0.07841, -0.5), (-0.4, 0.07841, 0.4692), (-0.4, 1.095, -0.1667), (-0.4, 1.095, 0.1667), (-0.4, 0.6475, 0.4692), (-0.4, 0.3648, 0.4692), (-0.4, 0.6475, -0.5), (-0.4, 0.3648, -0.5), (-0.4, 1.095, 0.3333), (-0.4, 0.07841, 0.3333), (-0.4, 0.07841, -0.3333), (-0.4, 1.095, -0.3333), (-1.0, -0.03882, 0.0), (-1.0, 1.0, 0.0), (1.0, 1.0, 0.0), (1.0, -0.03882, 0.0), (-1.0, 0.3648, 0.0), (-1.0, 0.6475, 0.0), (1.0, 0.6475, 0.0), (1.0, 0.3648, 0.0), (-0.6, 1.095, 0.0), (-0.2, 1.095, 0.0), (0.2, 1.095, 0.0), (0.6, 1.095, 0.0), (-0.8, 1.095, 0.0), (-0.8, -0.03882, 0.0), (0.8, -0.03882, 0.0), (0.8, 1.095, 0.0), (0.4, 1.095, 0.0), (0.0, 1.095, 0.0), (-0.4, 1.095, 0.0), (0.8, 0.3989, -0.1667), (0.6, 0.3989, -0.1667), (0.4, 0.5161, -0.1667), (0.2, 0.6334, -0.1667), (1.751e-09, 0.6334, -0.1667), (-0.2, 0.6334, -0.1667), (-0.4, 0.5161, -0.1667), (-0.6, 0.3989, -0.1667), (0.8, 0.3989, 0.1667), (0.6, 0.3989, 0.1667), (0.4, 0.5161, 0.1667), (0.2, 0.6334, 0.1667), (1.751e-09, 0.6334, 0.1667), (-0.2, 0.6334, 0.1667), (-0.4, 0.5161, 0.1667), (-0.6, 0.3989, 0.1667), (0.6, 0.3989, 0.0), (0.2, 0.6334, 0.0), (-0.2, 0.6334, 0.0), (-0.6, 0.3989, 0.0), (0.6, 0.3989, 0.3333), (0.2, 0.6334, 0.3333), (-0.2, 0.6334, 0.3333), (-0.6, 0.3989, 0.3333), (-0.4, 0.5161, 0.3333), (1.751e-09, 0.6334, 0.3333), (0.4, 0.5161, 0.3333), (0.8, 0.3989, 0.3333), (0.6, 0.3989, -0.3333), (0.2, 0.6334, -0.3333), (-0.2, 0.6334, -0.3333), (-0.6, 0.3989, -0.3333), (-0.4, 0.5161, -0.3333), (1.751e-09, 0.6334, -0.3333), (0.4, 0.5161, -0.3333), (0.8, 0.3989, -0.3333), (-0.8, 0.3989, -0.1667), (-0.8, 0.3989, 0.1667), (-0.8, 0.3989, 0.3333), (-0.8, 0.3989, -0.3333), (-0.8, 0.3989, 0.0), (0.8, 0.3989, 0.0), (0.4, 0.5161, 0.0), (1.751e-09, 0.6334, 0.0), (-0.4, 0.5161, 0.0)], [], [(79, 19, 3, 73), (133, 120, 7, 74), (77, 23, 5, 75), (117, 105, 1, 72), (131, 20, 4, 121), (115, 18, 1, 105), (119, 106, 8, 91), (191, 107, 9, 178), (95, 25, 15, 90), (185, 27, 14, 181), (135, 122, 13, 89), (193, 123, 12, 180), (93, 29, 11, 88), (183, 31, 10, 179), (178, 9, 30, 182), (182, 30, 31, 183), (91, 8, 28, 92), (92, 28, 29, 93), (180, 12, 26, 184), (184, 26, 27, 185), (89, 13, 24, 94), (94, 24, 25, 95), (110, 3, 19, 114), (114, 19, 18, 115), (126, 6, 21, 130), (130, 21, 20, 131), (74, 7, 22, 76), (76, 22, 23, 77), (72, 1, 18, 78), (78, 18, 19, 79), (108, 67, 71, 109), (172, 66, 70, 173), (158, 65, 69, 159), (144, 64, 68, 145), (104, 35, 67, 108), (164, 34, 66, 172), (150, 33, 65, 158), (136, 32, 64, 144), (124, 59, 63, 125), (142, 58, 62, 143), (156, 57, 61, 157), (170, 56, 60, 171), (120, 39, 59, 124), (137, 38, 58, 142), (151, 37, 57, 156), (165, 36, 56, 170), (190, 113, 52, 186), (196, 169, 53, 187), (195, 155, 54, 188), (194, 141, 55, 189), (118, 112, 48, 96), (177, 168, 49, 97), (163, 154, 50, 98), (149, 140, 51, 99), (125, 63, 44, 127), (143, 62, 45, 139), (157, 61, 46, 153), (171, 60, 47, 167), (109, 71, 40, 111), (173, 70, 41, 166), (159, 69, 42, 152), (145, 68, 43, 138), (132, 127, 44, 80), (147, 139, 45, 81), (161, 153, 46, 82), (175, 167, 47, 83), (116, 110, 36, 84), (174, 165, 37, 85), (160, 151, 38, 86), (146, 137, 39, 87), (141, 146, 87, 55), (155, 160, 86, 54), (169, 174, 85, 53), (113, 116, 84, 52), (175, 83, 220, 221), (82, 175, 221, 219), (192, 129, 205, 238), (119, 103, 228, 236), (30, 78, 79, 31), (9, 72, 78, 30), (26, 76, 77, 27), (12, 74, 76, 26), (107, 117, 72, 9), (27, 77, 75, 14), (123, 133, 74, 12), (31, 79, 73, 10), (166, 176, 103, 40), (152, 162, 102, 41), (138, 148, 101, 42), (121, 134, 100, 43), (136, 149, 99, 32), (150, 163, 98, 33), (164, 177, 97, 34), (104, 118, 96, 35), (21, 94, 95, 20), (6, 89, 94, 21), (17, 92, 93, 16), (0, 91, 92, 17), (16, 93, 88, 2), (126, 135, 89, 6), (20, 95, 90, 4), (111, 119, 91, 0), (40, 103, 119, 111), (2, 88, 118, 104), (102, 162, 230, 227), (10, 73, 116, 113), (73, 3, 110, 116), (17, 109, 111, 0), (88, 11, 112, 118), (179, 10, 113, 190), (2, 104, 108, 16), (16, 108, 109, 17), (56, 114, 115, 60), (36, 110, 114, 56), (106, 119, 236, 233), (107, 191, 237, 234), (60, 115, 105, 47), (83, 47, 105, 117), (32, 99, 135, 126), (4, 90, 134, 121), (55, 87, 133, 123), (14, 75, 132, 129), (75, 5, 127, 132), (23, 125, 127, 5), (90, 15, 128, 134), (181, 14, 129, 192), (7, 120, 124, 22), (22, 124, 125, 23), (64, 130, 131, 68), (32, 126, 130, 64), (189, 55, 123, 193), (99, 51, 122, 135), (68, 131, 121, 43), (87, 39, 120, 133), (33, 98, 149, 136), (43, 100, 148, 138), (129, 132, 224, 205), (54, 86, 146, 141), (86, 38, 137, 146), (80, 44, 139, 147), (69, 145, 138, 42), (63, 143, 139, 44), (162, 101, 226, 230), (103, 176, 229, 228), (98, 50, 140, 149), (188, 54, 141, 194), (39, 137, 142, 59), (59, 142, 143, 63), (33, 136, 144, 65), (65, 144, 145, 69), (34, 97, 163, 150), (42, 101, 162, 152), (191, 106, 233, 237), (53, 85, 160, 155), (85, 37, 151, 160), (81, 45, 153, 161), (70, 159, 152, 41), (62, 157, 153, 45), (83, 117, 235, 220), (81, 161, 222, 218), (97, 49, 154, 163), (187, 53, 155, 195), (38, 151, 156, 58), (58, 156, 157, 62), (34, 150, 158, 66), (66, 158, 159, 70), (35, 96, 177, 164), (41, 102, 176, 166), (148, 100, 225, 231), (52, 84, 174, 169), (84, 36, 165, 174), (82, 46, 167, 175), (71, 173, 166, 40), (61, 171, 167, 46), (132, 80, 217, 224), (117, 107, 234, 235), (96, 48, 168, 177), (186, 52, 169, 196), (37, 165, 170, 57), (57, 170, 171, 61), (35, 164, 172, 67), (67, 172, 173, 71), (48, 186, 196, 168), (128, 192, 238, 197), (49, 187, 195, 154), (80, 147, 223, 217), (50, 188, 194, 140), (147, 81, 218, 223), (51, 189, 193, 122), (15, 181, 192, 128), (134, 128, 197, 232), (11, 179, 190, 112), (100, 134, 232, 225), (161, 82, 219, 222), (176, 102, 227, 229), (101, 148, 231, 226), (140, 194, 189, 51), (154, 195, 188, 50), (168, 196, 187, 49), (112, 190, 186, 48), (24, 184, 185, 25), (13, 180, 184, 24), (28, 182, 183, 29), (8, 178, 182, 28), (29, 183, 179, 11), (122, 193, 180, 13), (25, 185, 181, 15), (106, 191, 178, 8), (238, 205, 206, 213), (239, 207, 208, 214), (240, 209, 210, 215), (241, 211, 212, 216), (232, 197, 198, 225), (231, 199, 200, 226), (230, 201, 202, 227), (229, 203, 204, 228), (211, 221, 220, 212), (209, 222, 219, 210), (207, 223, 218, 208), (205, 224, 217, 206), (212, 220, 235, 234), (216, 212, 234, 237), (228, 204, 233, 236), (206, 217, 223, 207), (225, 198, 199, 231), (213, 206, 207, 239), (208, 218, 222, 209), (226, 200, 201, 230), (214, 208, 209, 240), (210, 219, 221, 211), (227, 202, 203, 229), (215, 210, 211, 241), (202, 215, 241, 203), (200, 214, 240, 201), (198, 213, 239, 199), (204, 216, 237, 233), (203, 241, 216, 204), (201, 240, 215, 202), (199, 239, 214, 200), (197, 238, 213, 198)])
me_cube_002.polygons.foreach_set('use_smooth', [True] * 240)
_uv = me_cube_002.uv_layers.new(name='UVMap')
_uv.uv.foreach_set('vector', [0.5833, 0.1667, 0.625, 0.1667, 0.625, 0.25, 0.5833, 0.25, 0.5833, 0.475, 0.625, 0.475, 0.625, 0.5, 0.5833, 0.5, 0.5833, 0.6667, 0.625, 0.6667, 0.625, 0.75, 0.5833, 0.75, 0.5833, 0.975, 0.625, 0.975, 0.625, 1.0, 0.5833, 1.0, 0.35, 0.6667, 0.375, 0.6667, 0.375, 0.75, 0.35, 0.75, 0.85, 0.6667, 0.875, 0.6667, 0.875, 0.75, 0.85, 0.75, 0.4167, 0.975, 0.4583, 0.975, 0.4583, 1.0, 0.4167, 1.0, 0.5, 0.975, 0.5417, 0.975, 0.5417, 1.0, 0.5, 1.0, 0.4167, 0.6667, 0.4583, 0.6667, 0.4583, 0.75, 0.4167, 0.75, 0.5, 0.6667, 0.5417, 0.6667, 0.5417, 0.75, 0.5, 0.75, 0.4167, 0.475, 0.4583, 0.475, 0.4583, 0.5, 0.4167, 0.5, 0.5, 0.475, 0.5417, 0.475, 0.5417, 0.5, 0.5, 0.5, 0.4167, 0.1667, 0.4583, 0.1667, 0.4583, 0.25, 0.4167, 0.25, 0.5, 0.1667, 0.5417, 0.1667, 0.5417, 0.25, 0.5, 0.25, 0.5, 0.0, 0.5417, 0.0, 0.5417, 0.08333, 0.5, 0.08333, 0.5, 0.08333, 0.5417, 0.08333, 0.5417, 0.1667, 0.5, 0.1667, 0.4167, 0.0, 0.4583, 0.0, 0.4583, 0.08333, 0.4167, 0.08333, 0.4167, 0.08333, 0.4583, 0.08333, 0.4583, 0.1667, 0.4167, 0.1667, 0.5, 0.5, 0.5417, 0.5, 0.5417, 0.5833, 0.5, 0.5833, 0.5, 0.5833, 0.5417, 0.5833, 0.5417, 0.6667, 0.5, 0.6667, 0.4167, 0.5, 0.4583, 0.5, 0.4583, 0.5833, 0.4167, 0.5833, 0.4167, 0.5833, 0.4583, 0.5833, 0.4583, 0.6667, 0.4167, 0.6667, 0.85, 0.5, 0.875, 0.5, 0.875, 0.5833, 0.85, 0.5833, 0.85, 0.5833, 0.875, 0.5833, 0.875, 0.6667, 0.85, 0.6667, 0.35, 0.5, 0.375, 0.5, 0.375, 0.5833, 0.35, 0.5833, 0.35, 0.5833, 0.375, 0.5833, 0.375, 0.6667, 0.35, 0.6667, 0.5833, 0.5, 0.625, 0.5, 0.625, 0.5833, 0.5833, 0.5833, 0.5833, 0.5833, 0.625, 0.5833, 0.625, 0.6667, 0.5833, 0.6667, 0.5833, 0.0, 0.625, 0.0, 0.625, 0.08333, 0.5833, 0.08333, 0.5833, 0.08333, 0.625, 0.08333, 0.625, 0.1667, 0.5833, 0.1667, 0.15, 0.5833, 0.175, 0.5833, 0.175, 0.6667, 0.15, 0.6667, 0.2, 0.5833, 0.225, 0.5833, 0.225, 0.6667, 0.2, 0.6667, 0.25, 0.5833, 0.275, 0.5833, 0.275, 0.6667, 0.25, 0.6667, 0.3, 0.5833, 0.325, 0.5833, 0.325, 0.6667, 0.3, 0.6667, 0.15, 0.5, 0.175, 0.5, 0.175, 0.5833, 0.15, 0.5833, 0.2, 0.5, 0.225, 0.5, 0.225, 0.5833, 0.2, 0.5833, 0.25, 0.5, 0.275, 0.5, 0.275, 0.5833, 0.25, 0.5833, 0.3, 0.5, 0.325, 0.5, 0.325, 0.5833, 0.3, 0.5833, 0.65, 0.5833, 0.675, 0.5833, 0.675, 0.6667, 0.65, 0.6667, 0.7, 0.5833, 0.725, 0.5833, 0.725, 0.6667, 0.7, 0.6667, 0.75, 0.5833, 0.775, 0.5833, 0.775, 0.6667, 0.75, 0.6667, 0.8, 0.5833, 0.825, 0.5833, 0.825, 0.6667, 0.8, 0.6667, 0.65, 0.5, 0.675, 0.5, 0.675, 0.5833, 0.65, 0.5833, 0.7, 0.5, 0.725, 0.5, 0.725, 0.5833, 0.7, 0.5833, 0.75, 0.5, 0.775, 0.5, 0.775, 0.5833, 0.75, 0.5833, 0.8, 0.5, 0.825, 0.5, 0.825, 0.5833, 0.8, 0.5833, 0.5, 0.275, 0.5417, 0.275, 0.5417, 0.3, 0.5, 0.3, 0.5, 0.325, 0.5417, 0.325, 0.5417, 0.35, 0.5, 0.35, 0.5, 0.375, 0.5417, 0.375, 0.5417, 0.4, 0.5, 0.4, 0.5, 0.425, 0.5417, 0.425, 0.5417, 0.45, 0.5, 0.45, 0.4167, 0.275, 0.4583, 0.275, 0.4583, 0.3, 0.4167, 0.3, 0.4167, 0.325, 0.4583, 0.325, 0.4583, 0.35, 0.4167, 0.35, 0.4167, 0.375, 0.4583, 0.375, 0.4583, 0.4, 0.4167, 0.4, 0.4167, 0.425, 0.4583, 0.425, 0.4583, 0.45, 0.4167, 0.45, 0.65, 0.6667, 0.675, 0.6667, 0.675, 0.75, 0.65, 0.75, 0.7, 0.6667, 0.725, 0.6667, 0.725, 0.75, 0.7, 0.75, 0.75, 0.6667, 0.775, 0.6667, 0.775, 0.75, 0.75, 0.75, 0.8, 0.6667, 0.825, 0.6667, 0.825, 0.75, 0.8, 0.75, 0.15, 0.6667, 0.175, 0.6667, 0.175, 0.75, 0.15, 0.75, 0.2, 0.6667, 0.225, 0.6667, 0.225, 0.75, 0.2, 0.75, 0.25, 0.6667, 0.275, 0.6667, 0.275, 0.75, 0.25, 0.75, 0.3, 0.6667, 0.325, 0.6667, 0.325, 0.75, 0.3, 0.75, 0.5833, 0.775, 0.625, 0.775, 0.625, 0.8, 0.5833, 0.8, 0.5833, 0.825, 0.625, 0.825, 0.625, 0.85, 0.5833, 0.85, 0.5833, 0.875, 0.625, 0.875, 0.625, 0.9, 0.5833, 0.9, 0.5833, 0.925, 0.625, 0.925, 0.625, 0.95, 0.5833, 0.95, 0.5833, 0.275, 0.625, 0.275, 0.625, 0.3, 0.5833, 0.3, 0.5833, 0.325, 0.625, 0.325, 0.625, 0.35, 0.5833, 0.35, 0.5833, 0.375, 0.625, 0.375, 0.625, 0.4, 0.5833, 0.4, 0.5833, 0.425, 0.625, 0.425, 0.625, 0.45, 0.5833, 0.45, 0.5417, 0.425, 0.5833, 0.425, 0.5833, 0.45, 0.5417, 0.45, 0.5417, 0.375, 0.5833, 0.375, 0.5833, 0.4, 0.5417, 0.4, 0.5417, 0.325, 0.5833, 0.325, 0.5833, 0.35, 0.5417, 0.35, 0.5417, 0.275, 0.5833, 0.275, 0.5833, 0.3, 0.5417, 0.3, 0.5833, 0.925, 0.5833, 0.95, 0.5833, 0.95, 0.5833, 0.925, 0.5833, 0.9, 0.5833, 0.925, 0.5833, 0.925, 0.5833, 0.9, 0.5, 0.775, 0.5417, 0.775, 0.5417, 0.775, 0.5, 0.775, 0.4167, 0.975, 0.4167, 0.95, 0.4167, 0.95, 0.4167, 0.975, 0.5417, 0.08333, 0.5833, 0.08333, 0.5833, 0.1667, 0.5417, 0.1667, 0.5417, 0.0, 0.5833, 0.0, 0.5833, 0.08333, 0.5417, 0.08333, 0.5417, 0.5833, 0.5833, 0.5833, 0.5833, 0.6667, 0.5417, 0.6667, 0.5417, 0.5, 0.5833, 0.5, 0.5833, 0.5833, 0.5417, 0.5833, 0.5417, 0.975, 0.5833, 0.975, 0.5833, 1.0, 0.5417, 1.0, 0.5417, 0.6667, 0.5833, 0.6667, 0.5833, 0.75, 0.5417, 0.75, 0.5417, 0.475, 0.5833, 0.475, 0.5833, 0.5, 0.5417, 0.5, 0.5417, 0.1667, 0.5833, 0.1667, 0.5833, 0.25, 0.5417, 0.25, 0.375, 0.925, 0.4167, 0.925, 0.4167, 0.95, 0.375, 0.95, 0.375, 0.875, 0.4167, 0.875, 0.4167, 0.9, 0.375, 0.9, 0.375, 0.825, 0.4167, 0.825, 0.4167, 0.85, 0.375, 0.85, 0.375, 0.775, 0.4167, 0.775, 0.4167, 0.8, 0.375, 0.8, 0.375, 0.425, 0.4167, 0.425, 0.4167, 0.45, 0.375, 0.45, 0.375, 0.375, 0.4167, 0.375, 0.4167, 0.4, 0.375, 0.4, 0.375, 0.325, 0.4167, 0.325, 0.4167, 0.35, 0.375, 0.35, 0.375, 0.275, 0.4167, 0.275, 0.4167, 0.3, 0.375, 0.3, 0.375, 0.5833, 0.4167, 0.5833, 0.4167, 0.6667, 0.375, 0.6667, 0.375, 0.5, 0.4167, 0.5, 0.4167, 0.5833, 0.375, 0.5833, 0.375, 0.08333, 0.4167, 0.08333, 0.4167, 0.1667, 0.375, 0.1667, 0.375, 0.0, 0.4167, 0.0, 0.4167, 0.08333, 0.375, 0.08333, 0.375, 0.1667, 0.4167, 0.1667, 0.4167, 0.25, 0.375, 0.25, 0.375, 0.475, 0.4167, 0.475, 0.4167, 0.5, 0.375, 0.5, 0.375, 0.6667, 0.4167, 0.6667, 0.4167, 0.75, 0.375, 0.75, 0.375, 0.975, 0.4167, 0.975, 0.4167, 1.0, 0.375, 1.0, 0.375, 0.95, 0.4167, 0.95, 0.4167, 0.975, 0.375, 0.975, 0.375, 0.25, 0.4167, 0.25, 0.4167, 0.275, 0.375, 0.275, 0.4167, 0.9, 0.4167, 0.875, 0.4167, 0.875, 0.4167, 0.9, 0.5417, 0.25, 0.5833, 0.25, 0.5833, 0.275, 0.5417, 0.275, 0.5833, 0.25, 0.625, 0.25, 0.625, 0.275, 0.5833, 0.275, 0.125, 0.6667, 0.15, 0.6667, 0.15, 0.75, 0.125, 0.75, 0.4167, 0.25, 0.4583, 0.25, 0.4583, 0.275, 0.4167, 0.275, 0.5, 0.25, 0.5417, 0.25, 0.5417, 0.275, 0.5, 0.275, 0.125, 0.5, 0.15, 0.5, 0.15, 0.5833, 0.125, 0.5833, 0.125, 0.5833, 0.15, 0.5833, 0.15, 0.6667, 0.125, 0.6667, 0.825, 0.5833, 0.85, 0.5833, 0.85, 0.6667, 0.825, 0.6667, 0.825, 0.5, 0.85, 0.5, 0.85, 0.5833, 0.825, 0.5833, 0.4583, 0.975, 0.4167, 0.975, 0.4167, 0.975, 0.4583, 0.975, 0.5417, 0.975, 0.5, 0.975, 0.5, 0.975, 0.5417, 0.975, 0.825, 0.6667, 0.85, 0.6667, 0.85, 0.75, 0.825, 0.75, 0.5833, 0.95, 0.625, 0.95, 0.625, 0.975, 0.5833, 0.975, 0.375, 0.45, 0.4167, 0.45, 0.4167, 0.475, 0.375, 0.475, 0.375, 0.75, 0.4167, 0.75, 0.4167, 0.775, 0.375, 0.775, 0.5417, 0.45, 0.5833, 0.45, 0.5833, 0.475, 0.5417, 0.475, 0.5417, 0.75, 0.5833, 0.75, 0.5833, 0.775, 0.5417, 0.775, 0.5833, 0.75, 0.625, 0.75, 0.625, 0.775, 0.5833, 0.775, 0.625, 0.6667, 0.65, 0.6667, 0.65, 0.75, 0.625, 0.75, 0.4167, 0.75, 0.4583, 0.75, 0.4583, 0.775, 0.4167, 0.775, 0.5, 0.75, 0.5417, 0.75, 0.5417, 0.775, 0.5, 0.775, 0.625, 0.5, 0.65, 0.5, 0.65, 0.5833, 0.625, 0.5833, 0.625, 0.5833, 0.65, 0.5833, 0.65, 0.6667, 0.625, 0.6667, 0.325, 0.5833, 0.35, 0.5833, 0.35, 0.6667, 0.325, 0.6667, 0.325, 0.5, 0.35, 0.5, 0.35, 0.5833, 0.325, 0.5833, 0.5, 0.45, 0.5417, 0.45, 0.5417, 0.475, 0.5, 0.475, 0.4167, 0.45, 0.4583, 0.45, 0.4583, 0.475, 0.4167, 0.475, 0.325, 0.6667, 0.35, 0.6667, 0.35, 0.75, 0.325, 0.75, 0.5833, 0.45, 0.625, 0.45, 0.625, 0.475, 0.5833, 0.475, 0.375, 0.4, 0.4167, 0.4, 0.4167, 0.425, 0.375, 0.425, 0.375, 0.8, 0.4167, 0.8, 0.4167, 0.825, 0.375, 0.825, 0.5417, 0.775, 0.5833, 0.775, 0.5833, 0.775, 0.5417, 0.775, 0.5417, 0.4, 0.5833, 0.4, 0.5833, 0.425, 0.5417, 0.425, 0.5833, 0.4, 0.625, 0.4, 0.625, 0.425, 0.5833, 0.425, 0.5833, 0.8, 0.625, 0.8, 0.625, 0.825, 0.5833, 0.825, 0.275, 0.6667, 0.3, 0.6667, 0.3, 0.75, 0.275, 0.75, 0.675, 0.6667, 0.7, 0.6667, 0.7, 0.75, 0.675, 0.75, 0.4167, 0.875, 0.4167, 0.85, 0.4167, 0.85, 0.4167, 0.875, 0.4167, 0.95, 0.4167, 0.925, 0.4167, 0.925, 0.4167, 0.95, 0.4167, 0.4, 0.4583, 0.4, 0.4583, 0.425, 0.4167, 0.425, 0.5, 0.4, 0.5417, 0.4, 0.5417, 0.425, 0.5, 0.425, 0.675, 0.5, 0.7, 0.5, 0.7, 0.5833, 0.675, 0.5833, 0.675, 0.5833, 0.7, 0.5833, 0.7, 0.6667, 0.675, 0.6667, 0.275, 0.5, 0.3, 0.5, 0.3, 0.5833, 0.275, 0.5833, 0.275, 0.5833, 0.3, 0.5833, 0.3, 0.6667, 0.275, 0.6667, 0.375, 0.35, 0.4167, 0.35, 0.4167, 0.375, 0.375, 0.375, 0.375, 0.85, 0.4167, 0.85, 0.4167, 0.875, 0.375, 0.875, 0.5, 0.975, 0.4583, 0.975, 0.4583, 0.975, 0.5, 0.975, 0.5417, 0.35, 0.5833, 0.35, 0.5833, 0.375, 0.5417, 0.375, 0.5833, 0.35, 0.625, 0.35, 0.625, 0.375, 0.5833, 0.375, 0.5833, 0.85, 0.625, 0.85, 0.625, 0.875, 0.5833, 0.875, 0.225, 0.6667, 0.25, 0.6667, 0.25, 0.75, 0.225, 0.75, 0.725, 0.6667, 0.75, 0.6667, 0.75, 0.75, 0.725, 0.75, 0.5833, 0.95, 0.5833, 0.975, 0.5833, 0.975, 0.5833, 0.95, 0.5833, 0.85, 0.5833, 0.875, 0.5833, 0.875, 0.5833, 0.85, 0.4167, 0.35, 0.4583, 0.35, 0.4583, 0.375, 0.4167, 0.375, 0.5, 0.35, 0.5417, 0.35, 0.5417, 0.375, 0.5, 0.375, 0.725, 0.5, 0.75, 0.5, 0.75, 0.5833, 0.725, 0.5833, 0.725, 0.5833, 0.75, 0.5833, 0.75, 0.6667, 0.725, 0.6667, 0.225, 0.5, 0.25, 0.5, 0.25, 0.5833, 0.225, 0.5833, 0.225, 0.5833, 0.25, 0.5833, 0.25, 0.6667, 0.225, 0.6667, 0.375, 0.3, 0.4167, 0.3, 0.4167, 0.325, 0.375, 0.325, 0.375, 0.9, 0.4167, 0.9, 0.4167, 0.925, 0.375, 0.925, 0.4167, 0.825, 0.4167, 0.8, 0.4167, 0.8, 0.4167, 0.825, 0.5417, 0.3, 0.5833, 0.3, 0.5833, 0.325, 0.5417, 0.325, 0.5833, 0.3, 0.625, 0.3, 0.625, 0.325, 0.5833, 0.325, 0.5833, 0.9, 0.625, 0.9, 0.625, 0.925, 0.5833, 0.925, 0.175, 0.6667, 0.2, 0.6667, 0.2, 0.75, 0.175, 0.75, 0.775, 0.6667, 0.8, 0.6667, 0.8, 0.75, 0.775, 0.75, 0.5833, 0.775, 0.5833, 0.8, 0.5833, 0.8, 0.5833, 0.775, 0.5833, 0.975, 0.5417, 0.975, 0.5417, 0.975, 0.5833, 0.975, 0.4167, 0.3, 0.4583, 0.3, 0.4583, 0.325, 0.4167, 0.325, 0.5, 0.3, 0.5417, 0.3, 0.5417, 0.325, 0.5, 0.325, 0.775, 0.5, 0.8, 0.5, 0.8, 0.5833, 0.775, 0.5833, 0.775, 0.5833, 0.8, 0.5833, 0.8, 0.6667, 0.775, 0.6667, 0.175, 0.5, 0.2, 0.5, 0.2, 0.5833, 0.175, 0.5833, 0.175, 0.5833, 0.2, 0.5833, 0.2, 0.6667, 0.175, 0.6667, 0.4583, 0.3, 0.5, 0.3, 0.5, 0.325, 0.4583, 0.325, 0.4583, 0.775, 0.5, 0.775, 0.5, 0.775, 0.4583, 0.775, 0.4583, 0.35, 0.5, 0.35, 0.5, 0.375, 0.4583, 0.375, 0.5833, 0.8, 0.5833, 0.825, 0.5833, 0.825, 0.5833, 0.8, 0.4583, 0.4, 0.5, 0.4, 0.5, 0.425, 0.4583, 0.425, 0.5833, 0.825, 0.5833, 0.85, 0.5833, 0.85, 0.5833, 0.825, 0.4583, 0.45, 0.5, 0.45, 0.5, 0.475, 0.4583, 0.475, 0.4583, 0.75, 0.5, 0.75, 0.5, 0.775, 0.4583, 0.775, 0.4167, 0.775, 0.4583, 0.775, 0.4583, 0.775, 0.4167, 0.775, 0.4583, 0.25, 0.5, 0.25, 0.5, 0.275, 0.4583, 0.275, 0.4167, 0.8, 0.4167, 0.775, 0.4167, 0.775, 0.4167, 0.8, 0.5833, 0.875, 0.5833, 0.9, 0.5833, 0.9, 0.5833, 0.875, 0.4167, 0.925, 0.4167, 0.9, 0.4167, 0.9, 0.4167, 0.925, 0.4167, 0.85, 0.4167, 0.825, 0.4167, 0.825, 0.4167, 0.85, 0.4583, 0.425, 0.5, 0.425, 0.5, 0.45, 0.4583, 0.45, 0.4583, 0.375, 0.5, 0.375, 0.5, 0.4, 0.4583, 0.4, 0.4583, 0.325, 0.5, 0.325, 0.5, 0.35, 0.4583, 0.35, 0.4583, 0.275, 0.5, 0.275, 0.5, 0.3, 0.4583, 0.3, 0.4583, 0.5833, 0.5, 0.5833, 0.5, 0.6667, 0.4583, 0.6667, 0.4583, 0.5, 0.5, 0.5, 0.5, 0.5833, 0.4583, 0.5833, 0.4583, 0.08333, 0.5, 0.08333, 0.5, 0.1667, 0.4583, 0.1667, 0.4583, 0.0, 0.5, 0.0, 0.5, 0.08333, 0.4583, 0.08333, 0.4583, 0.1667, 0.5, 0.1667, 0.5, 0.25, 0.4583, 0.25, 0.4583, 0.475, 0.5, 0.475, 0.5, 0.5, 0.4583, 0.5, 0.4583, 0.6667, 0.5, 0.6667, 0.5, 0.75, 0.4583, 0.75, 0.4583, 0.975, 0.5, 0.975, 0.5, 1.0, 0.4583, 1.0, 0.5, 0.775, 0.5417, 0.775, 0.5417, 0.8, 0.5, 0.8, 0.5, 0.825, 0.5417, 0.825, 0.5417, 0.85, 0.5, 0.85, 0.5, 0.875, 0.5417, 0.875, 0.5417, 0.9, 0.5, 0.9, 0.5, 0.925, 0.5417, 0.925, 0.5417, 0.95, 0.5, 0.95, 0.4167, 0.775, 0.4583, 0.775, 0.4583, 0.8, 0.4167, 0.8, 0.4167, 0.825, 0.4583, 0.825, 0.4583, 0.85, 0.4167, 0.85, 0.4167, 0.875, 0.4583, 0.875, 0.4583, 0.9, 0.4167, 0.9, 0.4167, 0.925, 0.4583, 0.925, 0.4583, 0.95, 0.4167, 0.95, 0.5417, 0.925, 0.5833, 0.925, 0.5833, 0.95, 0.5417, 0.95, 0.5417, 0.875, 0.5833, 0.875, 0.5833, 0.9, 0.5417, 0.9, 0.5417, 0.825, 0.5833, 0.825, 0.5833, 0.85, 0.5417, 0.85, 0.5417, 0.775, 0.5833, 0.775, 0.5833, 0.8, 0.5417, 0.8, 0.5417, 0.95, 0.5833, 0.95, 0.5833, 0.975, 0.5417, 0.975, 0.5, 0.95, 0.5417, 0.95, 0.5417, 0.975, 0.5, 0.975, 0.4167, 0.95, 0.4583, 0.95, 0.4583, 0.975, 0.4167, 0.975, 0.5417, 0.8, 0.5833, 0.8, 0.5833, 0.825, 0.5417, 0.825, 0.4167, 0.8, 0.4583, 0.8, 0.4583, 0.825, 0.4167, 0.825, 0.5, 0.8, 0.5417, 0.8, 0.5417, 0.825, 0.5, 0.825, 0.5417, 0.85, 0.5833, 0.85, 0.5833, 0.875, 0.5417, 0.875, 0.4167, 0.85, 0.4583, 0.85, 0.4583, 0.875, 0.4167, 0.875, 0.5, 0.85, 0.5417, 0.85, 0.5417, 0.875, 0.5, 0.875, 0.5417, 0.9, 0.5833, 0.9, 0.5833, 0.925, 0.5417, 0.925, 0.4167, 0.9, 0.4583, 0.9, 0.4583, 0.925, 0.4167, 0.925, 0.5, 0.9, 0.5417, 0.9, 0.5417, 0.925, 0.5, 0.925, 0.4583, 0.9, 0.5, 0.9, 0.5, 0.925, 0.4583, 0.925, 0.4583, 0.85, 0.5, 0.85, 0.5, 0.875, 0.4583, 0.875, 0.4583, 0.8, 0.5, 0.8, 0.5, 0.825, 0.4583, 0.825, 0.4583, 0.95, 0.5, 0.95, 0.5, 0.975, 0.4583, 0.975, 0.4583, 0.925, 0.5, 0.925, 0.5, 0.95, 0.4583, 0.95, 0.4583, 0.875, 0.5, 0.875, 0.5, 0.9, 0.4583, 0.9, 0.4583, 0.825, 0.5, 0.825, 0.5, 0.85, 0.4583, 0.85, 0.4583, 0.775, 0.5, 0.775, 0.5, 0.8, 0.4583, 0.8])
me_cube_002.use_remesh_fix_poles = True
me_cube_002.use_remesh_preserve_attributes = False
me_cube_002.use_mirror_vertex_groups = False
me_cube_002.update()

# ---- objects
ob_hmd_lvl2 = bpy.data.objects.new('HMD_Lvl2', me_cube_001)
ob_leye = bpy.data.objects.new('LEye', me_plane)
ob_reye = bpy.data.objects.new('REye', me_plane_001)
ob_hmd_lvl1 = bpy.data.objects.new('HMD_Lvl1', me_cube_002)

# ---- transforms, parenting, visibility, modifiers, constraints
ob_hmd_lvl2.location = (0.0, -0.2142, 0.0)
ob_hmd_lvl2.lineart.crease_threshold = 0.0
ob_leye.location = (-0.35, 0.1418, 0.0)
ob_leye.rotation_euler = (1.571, -0.0, 0.0)
ob_leye.scale = (0.224, 0.224, 0.224)
ob_leye.lineart.crease_threshold = 0.0
ob_reye.location = (0.35, 0.1418, 0.0)
ob_reye.rotation_euler = (1.571, -0.0, 0.0)
ob_reye.scale = (0.224, 0.224, 0.224)
ob_reye.lineart.crease_threshold = 0.0
ob_hmd_lvl1.location = (0.0, -0.2142, 0.0)
ob_hmd_lvl1.lineart.crease_threshold = 0.0
_m = ob_hmd_lvl1.modifiers.new('Subdivision', 'SUBSURF')
_m.uv_smooth = 'PRESERVE_CORNERS'
_m.levels = 2
_m.show_only_control_edges = False

# ---- collection membership
col_collection.objects.link(ob_hmd_lvl2)
col_collection.objects.link(ob_leye)
col_collection.objects.link(ob_reye)
col_collection.objects.link(ob_hmd_lvl1)

# ---- scene / render settings (as saved in the file)
scene.frame_start = 1; scene.frame_end = 250; scene.frame_set(1)
scene.render.engine = 'BLENDER_EEVEE_NEXT'
scene.cycles.use_denoising = False
scene.cycles.samples = 128
scene.cycles.sampling_pattern = 'TABULATED_SOBOL'
scene.cycles.use_adaptive_sampling = False
scene.cycles.use_light_tree = False
scene.view_settings.view_transform = 'Filmic'
bpy.context.view_layer.update()

# ---- added for rendering (the .blend has no active camera and no usable light): camera, sun
cam_auto = bpy.data.cameras.new('AutoCamera')
cam_auto.lens = 50.0
cam_auto.sensor_width = 36.0
cam_auto.clip_end = 1000.0
ob_auto_camera = bpy.data.objects.new('AutoCamera', cam_auto)
scene.collection.objects.link(ob_auto_camera)
ob_auto_camera.location = (2.31968, -2.46969, 1.85575)
ob_auto_camera.rotation_euler = (1.09748, -7.21219e-08, 0.694738)
scene.camera = ob_auto_camera
light_auto_sun = bpy.data.lights.new('AutoSun', 'SUN')
light_auto_sun.energy = 3.0
light_auto_sun.angle = 0.0523599
ob_auto_sun = bpy.data.objects.new('AutoSun', light_auto_sun)
scene.collection.objects.link(ob_auto_sun)
ob_auto_sun.rotation_euler = (0.872665, 0.174533, 0.523599)
bpy.context.view_layer.update()

